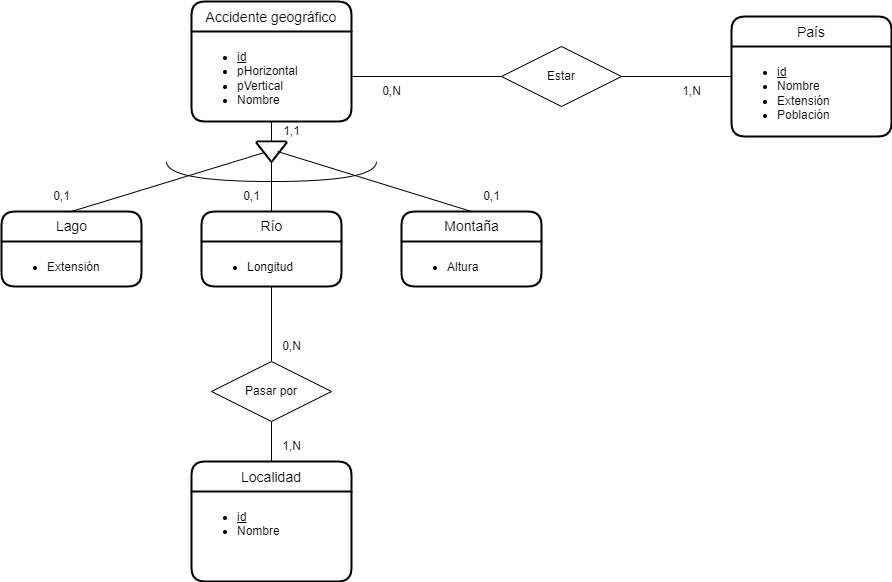

The diagram above was exported from draw.io. Its source (the exported page's mxGraphModel, read from the mxfile embedded in the PNG):
<mxGraphModel dx="2272" dy="762" grid="1" gridSize="10" guides="1" tooltips="1" connect="1" arrows="1" fold="1" page="1" pageScale="1" pageWidth="850" pageHeight="1100" background="#FFFFFF" math="0" shadow="0">
  <root>
    <mxCell id="0" />
    <mxCell id="1" parent="0" />
    <mxCell id="64ifV6FnQ9ztbYazTuk8-1" value="Accidente geográfico" style="swimlane;childLayout=stackLayout;horizontal=1;startSize=30;horizontalStack=0;rounded=1;fontSize=14;fontStyle=0;strokeWidth=2;resizeParent=0;resizeLast=1;shadow=0;dashed=0;align=center;labelBackgroundColor=none;" vertex="1" parent="1">
      <mxGeometry x="120" y="160" width="160" height="120" as="geometry" />
    </mxCell>
    <mxCell id="64ifV6FnQ9ztbYazTuk8-2" value="&lt;ul&gt;&lt;li&gt;&lt;u&gt;id&lt;/u&gt;&lt;/li&gt;&lt;li&gt;pHorizontal&lt;/li&gt;&lt;li&gt;pVertical&lt;/li&gt;&lt;li&gt;Nombre&lt;/li&gt;&lt;/ul&gt;" style="align=left;strokeColor=none;fillColor=none;spacingLeft=4;fontSize=12;verticalAlign=top;resizable=0;rotatable=0;part=1;html=1;labelBackgroundColor=none;" vertex="1" parent="64ifV6FnQ9ztbYazTuk8-1">
      <mxGeometry y="30" width="160" height="90" as="geometry" />
    </mxCell>
    <mxCell id="RR1J510_IABHYv5CkF2K-20" style="edgeStyle=orthogonalEdgeStyle;rounded=0;orthogonalLoop=1;jettySize=auto;html=1;exitX=0.5;exitY=1;exitDx=0;exitDy=0;entryX=0.5;entryY=0;entryDx=0;entryDy=0;strokeColor=default;endArrow=none;endFill=0;labelBackgroundColor=none;" edge="1" parent="1" source="64ifV6FnQ9ztbYazTuk8-19" target="RR1J510_IABHYv5CkF2K-10">
      <mxGeometry relative="1" as="geometry">
        <mxPoint x="200" y="450" as="sourcePoint" />
      </mxGeometry>
    </mxCell>
    <mxCell id="RR1J510_IABHYv5CkF2K-3" value="País" style="swimlane;childLayout=stackLayout;horizontal=1;startSize=30;horizontalStack=0;rounded=1;fontSize=14;fontStyle=0;strokeWidth=2;resizeParent=0;resizeLast=1;shadow=0;dashed=0;align=center;labelBackgroundColor=none;" vertex="1" parent="1">
      <mxGeometry x="660" y="175" width="160" height="120" as="geometry" />
    </mxCell>
    <mxCell id="RR1J510_IABHYv5CkF2K-4" value="&lt;ul&gt;&lt;li&gt;&lt;span style=&quot;&quot;&gt;&lt;u&gt;id&lt;/u&gt;&lt;/span&gt;&lt;/li&gt;&lt;li&gt;Nombre&lt;/li&gt;&lt;li&gt;Extensión&lt;/li&gt;&lt;li&gt;Población&lt;/li&gt;&lt;/ul&gt;" style="align=left;strokeColor=none;fillColor=none;spacingLeft=4;fontSize=12;verticalAlign=top;resizable=0;rotatable=0;part=1;html=1;labelBackgroundColor=none;" vertex="1" parent="RR1J510_IABHYv5CkF2K-3">
      <mxGeometry y="30" width="160" height="90" as="geometry" />
    </mxCell>
    <mxCell id="RR1J510_IABHYv5CkF2K-5" value="Localidad" style="swimlane;childLayout=stackLayout;horizontal=1;startSize=30;horizontalStack=0;rounded=1;fontSize=14;fontStyle=0;strokeWidth=2;resizeParent=0;resizeLast=1;shadow=0;dashed=0;align=center;labelBackgroundColor=none;" vertex="1" parent="1">
      <mxGeometry x="120" y="620" width="160" height="120" as="geometry" />
    </mxCell>
    <mxCell id="RR1J510_IABHYv5CkF2K-6" value="&lt;ul&gt;&lt;li&gt;&lt;u&gt;id&lt;/u&gt;&lt;/li&gt;&lt;li&gt;Nombre&lt;/li&gt;&lt;/ul&gt;" style="align=left;strokeColor=none;fillColor=none;spacingLeft=4;fontSize=12;verticalAlign=top;resizable=0;rotatable=0;part=1;html=1;labelBackgroundColor=none;" vertex="1" parent="RR1J510_IABHYv5CkF2K-5">
      <mxGeometry y="30" width="160" height="90" as="geometry" />
    </mxCell>
    <mxCell id="64ifV6FnQ9ztbYazTuk8-6" value="" style="strokeWidth=2;html=1;shape=mxgraph.flowchart.merge_or_storage;whiteSpace=wrap;labelBackgroundColor=none;" vertex="1" parent="1">
      <mxGeometry x="185" y="300" width="30" height="20" as="geometry" />
    </mxCell>
    <mxCell id="64ifV6FnQ9ztbYazTuk8-7" value="" style="endArrow=none;html=1;rounded=0;entryX=0.5;entryY=1;entryDx=0;entryDy=0;exitX=0.5;exitY=0;exitDx=0;exitDy=0;exitPerimeter=0;labelBackgroundColor=none;" edge="1" parent="1" source="64ifV6FnQ9ztbYazTuk8-6" target="64ifV6FnQ9ztbYazTuk8-2">
      <mxGeometry relative="1" as="geometry">
        <mxPoint x="130" y="340" as="sourcePoint" />
        <mxPoint x="290" y="340" as="targetPoint" />
      </mxGeometry>
    </mxCell>
    <mxCell id="64ifV6FnQ9ztbYazTuk8-8" value="" style="endArrow=none;html=1;rounded=0;entryX=0.267;entryY=0.55;entryDx=0;entryDy=0;entryPerimeter=0;exitX=0.5;exitY=0;exitDx=0;exitDy=0;labelBackgroundColor=none;" edge="1" parent="1" source="64ifV6FnQ9ztbYazTuk8-16" target="64ifV6FnQ9ztbYazTuk8-6">
      <mxGeometry relative="1" as="geometry">
        <mxPoint x="60" y="370" as="sourcePoint" />
        <mxPoint x="290" y="340" as="targetPoint" />
      </mxGeometry>
    </mxCell>
    <mxCell id="64ifV6FnQ9ztbYazTuk8-9" value="" style="endArrow=none;html=1;rounded=0;entryX=0.5;entryY=0;entryDx=0;entryDy=0;exitX=0.5;exitY=1;exitDx=0;exitDy=0;exitPerimeter=0;labelBackgroundColor=none;" edge="1" parent="1" source="64ifV6FnQ9ztbYazTuk8-6" target="64ifV6FnQ9ztbYazTuk8-18">
      <mxGeometry relative="1" as="geometry">
        <mxPoint x="130" y="340" as="sourcePoint" />
        <mxPoint x="200" y="370" as="targetPoint" />
      </mxGeometry>
    </mxCell>
    <mxCell id="RR1J510_IABHYv5CkF2K-15" style="edgeStyle=orthogonalEdgeStyle;rounded=0;orthogonalLoop=1;jettySize=auto;html=1;exitX=0.5;exitY=1;exitDx=0;exitDy=0;entryX=0.5;entryY=0;entryDx=0;entryDy=0;strokeColor=default;endArrow=none;endFill=0;labelBackgroundColor=none;" edge="1" parent="1" source="RR1J510_IABHYv5CkF2K-10" target="RR1J510_IABHYv5CkF2K-5">
      <mxGeometry relative="1" as="geometry" />
    </mxCell>
    <mxCell id="64ifV6FnQ9ztbYazTuk8-10" value="" style="endArrow=none;html=1;rounded=0;entryX=0.5;entryY=0;entryDx=0;entryDy=0;exitX=0.7;exitY=0.5;exitDx=0;exitDy=0;exitPerimeter=0;labelBackgroundColor=none;" edge="1" parent="1" source="64ifV6FnQ9ztbYazTuk8-6" target="64ifV6FnQ9ztbYazTuk8-20">
      <mxGeometry relative="1" as="geometry">
        <mxPoint x="130" y="340" as="sourcePoint" />
        <mxPoint x="340" y="370" as="targetPoint" />
      </mxGeometry>
    </mxCell>
    <mxCell id="RR1J510_IABHYv5CkF2K-10" value="Pasar por" style="shape=rhombus;perimeter=rhombusPerimeter;whiteSpace=wrap;html=1;align=center;labelBackgroundColor=none;" vertex="1" parent="1">
      <mxGeometry x="140" y="520" width="120" height="60" as="geometry" />
    </mxCell>
    <mxCell id="64ifV6FnQ9ztbYazTuk8-11" value="" style="shape=requiredInterface;html=1;verticalLabelPosition=bottom;sketch=0;direction=south;labelBackgroundColor=none;" vertex="1" parent="1">
      <mxGeometry x="95" y="320" width="210" height="20" as="geometry" />
    </mxCell>
    <mxCell id="RR1J510_IABHYv5CkF2K-13" style="edgeStyle=orthogonalEdgeStyle;rounded=0;orthogonalLoop=1;jettySize=auto;html=1;exitX=1;exitY=0.5;exitDx=0;exitDy=0;entryX=0;entryY=0.5;entryDx=0;entryDy=0;strokeColor=default;endArrow=none;endFill=0;labelBackgroundColor=none;" edge="1" parent="1" source="RR1J510_IABHYv5CkF2K-11" target="RR1J510_IABHYv5CkF2K-4">
      <mxGeometry relative="1" as="geometry">
        <Array as="points">
          <mxPoint x="660" y="235" />
        </Array>
      </mxGeometry>
    </mxCell>
    <mxCell id="RR1J510_IABHYv5CkF2K-11" value="Estar" style="shape=rhombus;perimeter=rhombusPerimeter;whiteSpace=wrap;html=1;align=center;labelBackgroundColor=none;" vertex="1" parent="1">
      <mxGeometry x="430" y="205" width="120" height="60" as="geometry" />
    </mxCell>
    <mxCell id="RR1J510_IABHYv5CkF2K-12" style="edgeStyle=orthogonalEdgeStyle;rounded=0;orthogonalLoop=1;jettySize=auto;html=1;endArrow=none;endFill=0;exitX=1;exitY=0.5;exitDx=0;exitDy=0;entryX=0;entryY=0.5;entryDx=0;entryDy=0;labelBackgroundColor=none;" edge="1" parent="1" source="64ifV6FnQ9ztbYazTuk8-2" target="RR1J510_IABHYv5CkF2K-11">
      <mxGeometry relative="1" as="geometry">
        <mxPoint x="290" y="210" as="sourcePoint" />
        <mxPoint x="420" y="300" as="targetPoint" />
        <Array as="points">
          <mxPoint x="420" y="235" />
          <mxPoint x="420" y="235" />
        </Array>
      </mxGeometry>
    </mxCell>
    <mxCell id="RR1J510_IABHYv5CkF2K-17" value="1,N" style="text;html=1;align=center;verticalAlign=middle;resizable=0;points=[];autosize=1;strokeColor=none;fillColor=none;labelBackgroundColor=none;" vertex="1" parent="1">
      <mxGeometry x="600" y="235" width="40" height="30" as="geometry" />
    </mxCell>
    <mxCell id="RR1J510_IABHYv5CkF2K-18" value="0,N" style="text;html=1;align=center;verticalAlign=middle;resizable=0;points=[];autosize=1;strokeColor=none;fillColor=none;labelBackgroundColor=none;" vertex="1" parent="1">
      <mxGeometry x="300" y="235" width="40" height="30" as="geometry" />
    </mxCell>
    <mxCell id="RR1J510_IABHYv5CkF2K-19" value="1,N" style="text;html=1;align=center;verticalAlign=middle;resizable=0;points=[];autosize=1;strokeColor=none;fillColor=none;labelBackgroundColor=none;" vertex="1" parent="1">
      <mxGeometry x="200" y="590" width="40" height="30" as="geometry" />
    </mxCell>
    <mxCell id="RR1J510_IABHYv5CkF2K-21" value="0,N" style="text;html=1;align=center;verticalAlign=middle;resizable=0;points=[];autosize=1;strokeColor=none;fillColor=none;labelBackgroundColor=none;" vertex="1" parent="1">
      <mxGeometry x="200" y="490" width="40" height="30" as="geometry" />
    </mxCell>
    <mxCell id="64ifV6FnQ9ztbYazTuk8-12" value="1,1" style="text;html=1;align=center;verticalAlign=middle;resizable=0;points=[];autosize=1;strokeColor=none;fillColor=none;labelBackgroundColor=none;" vertex="1" parent="1">
      <mxGeometry x="200" y="275" width="40" height="30" as="geometry" />
    </mxCell>
    <mxCell id="64ifV6FnQ9ztbYazTuk8-13" value="0,1" style="text;html=1;align=center;verticalAlign=middle;resizable=0;points=[];autosize=1;strokeColor=none;fillColor=none;labelBackgroundColor=none;" vertex="1" parent="1">
      <mxGeometry x="-30" y="340" width="40" height="30" as="geometry" />
    </mxCell>
    <mxCell id="64ifV6FnQ9ztbYazTuk8-14" value="0,1" style="text;html=1;align=center;verticalAlign=middle;resizable=0;points=[];autosize=1;strokeColor=none;fillColor=none;labelBackgroundColor=none;" vertex="1" parent="1">
      <mxGeometry x="160" y="340" width="40" height="30" as="geometry" />
    </mxCell>
    <mxCell id="64ifV6FnQ9ztbYazTuk8-15" value="0,1" style="text;html=1;align=center;verticalAlign=middle;resizable=0;points=[];autosize=1;strokeColor=none;fillColor=none;labelBackgroundColor=none;" vertex="1" parent="1">
      <mxGeometry x="400" y="340" width="40" height="30" as="geometry" />
    </mxCell>
    <mxCell id="64ifV6FnQ9ztbYazTuk8-16" value="Lago" style="swimlane;childLayout=stackLayout;horizontal=1;startSize=30;horizontalStack=0;rounded=1;fontSize=14;fontStyle=0;strokeWidth=2;resizeParent=0;resizeLast=1;shadow=0;dashed=0;align=center;html=1;labelBackgroundColor=none;" vertex="1" parent="1">
      <mxGeometry x="-70" y="370" width="140" height="75" as="geometry" />
    </mxCell>
    <mxCell id="64ifV6FnQ9ztbYazTuk8-17" value="&lt;ul&gt;&lt;li&gt;Extensión&lt;/li&gt;&lt;/ul&gt;" style="align=left;strokeColor=none;fillColor=none;spacingLeft=4;fontSize=12;verticalAlign=top;resizable=0;rotatable=0;part=1;html=1;labelBackgroundColor=none;" vertex="1" parent="64ifV6FnQ9ztbYazTuk8-16">
      <mxGeometry y="30" width="140" height="45" as="geometry" />
    </mxCell>
    <mxCell id="64ifV6FnQ9ztbYazTuk8-18" value="Río" style="swimlane;childLayout=stackLayout;horizontal=1;startSize=30;horizontalStack=0;rounded=1;fontSize=14;fontStyle=0;strokeWidth=2;resizeParent=0;resizeLast=1;shadow=0;dashed=0;align=center;html=1;labelBackgroundColor=none;" vertex="1" parent="1">
      <mxGeometry x="130" y="370" width="140" height="75" as="geometry" />
    </mxCell>
    <mxCell id="64ifV6FnQ9ztbYazTuk8-19" value="&lt;ul&gt;&lt;li&gt;Longitud&lt;/li&gt;&lt;/ul&gt;" style="align=left;strokeColor=none;fillColor=none;spacingLeft=4;fontSize=12;verticalAlign=top;resizable=0;rotatable=0;part=1;html=1;labelBackgroundColor=none;" vertex="1" parent="64ifV6FnQ9ztbYazTuk8-18">
      <mxGeometry y="30" width="140" height="45" as="geometry" />
    </mxCell>
    <mxCell id="64ifV6FnQ9ztbYazTuk8-20" value="Montaña" style="swimlane;childLayout=stackLayout;horizontal=1;startSize=30;horizontalStack=0;rounded=1;fontSize=14;fontStyle=0;strokeWidth=2;resizeParent=0;resizeLast=1;shadow=0;dashed=0;align=center;html=1;labelBackgroundColor=none;" vertex="1" parent="1">
      <mxGeometry x="330" y="370" width="140" height="75" as="geometry" />
    </mxCell>
    <mxCell id="64ifV6FnQ9ztbYazTuk8-21" value="&lt;ul&gt;&lt;li&gt;Altura&lt;/li&gt;&lt;/ul&gt;" style="align=left;strokeColor=none;fillColor=none;spacingLeft=4;fontSize=12;verticalAlign=top;resizable=0;rotatable=0;part=1;html=1;labelBackgroundColor=none;" vertex="1" parent="64ifV6FnQ9ztbYazTuk8-20">
      <mxGeometry y="30" width="140" height="45" as="geometry" />
    </mxCell>
  </root>
</mxGraphModel>